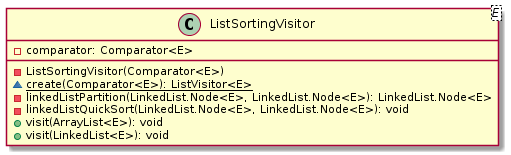

The diagram above was rendered by PlantUML. Its source (embedded in the PNG):
@startuml

    class ListSortingVisitor<E> {
        -comparator: Comparator<E>
        -ListSortingVisitor(Comparator<E>)
        {static} ~create(Comparator<E>): ListVisitor<E>
        -linkedListPartition(LinkedList.Node<E>, LinkedList.Node<E>): LinkedList.Node<E>
        -linkedListQuickSort(LinkedList.Node<E>, LinkedList.Node<E>): void
        +visit(ArrayList<E>): void
        +visit(LinkedList<E>): void
    }

@enduml